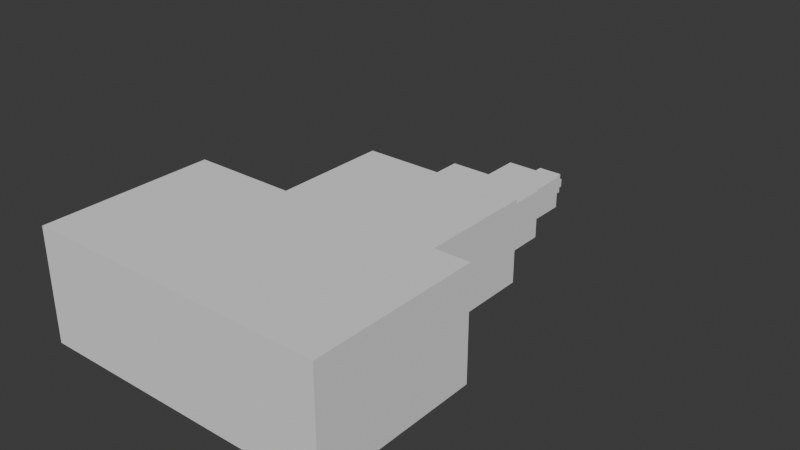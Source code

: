 # Source: Starship_Size_Class_Reference.blend  (saved by Blender 4.2.66; exported with 4.5.12 LTS)
import bpy
from mathutils import Matrix  # noqa: F401  (used for matrix-valued properties, if any)

bpy.ops.wm.read_factory_settings(use_empty=True)
scene = bpy.context.scene
scene.name = 'Scene'

# ---- collections
col_collection = bpy.data.collections.new('Collection'); scene.collection.children.link(col_collection)

# ---- world
world_world = bpy.data.worlds.new('World'); scene.world = world_world
world_world.use_nodes = True; world_world.node_tree.nodes.clear()
_N = world_world.node_tree.nodes; _L = world_world.node_tree.links
n0 = _N.new('ShaderNodeOutputWorld'); n0.name = 'World Output'; n0.location = (300, 300)
n1 = _N.new('ShaderNodeBackground'); n1.name = 'Background'; n1.location = (10, 300)
n1.inputs[0].default_value = (0.05088, 0.05088, 0.05088, 1.0)
_L.new(n1.outputs[0], n0.inputs[0])
n0.is_active_output = True
world_world.color = (0.05088, 0.05088, 0.05088)
world_world.sun_shadow_jitter_overblur = 0.0

# ---- meshes
me_cube_002 = bpy.data.meshes.new('Cube.002')
me_cube_002.from_pydata([(-5.0, -5.0, -5.0), (-5.0, -5.0, 5.0), (-5.0, 5.0, -5.0), (-5.0, 5.0, 5.0), (5.0, -5.0, -5.0), (5.0, -5.0, 5.0), (5.0, 5.0, -5.0), (5.0, 5.0, 5.0)], [], [(0, 1, 3, 2), (2, 3, 7, 6), (6, 7, 5, 4), (4, 5, 1, 0), (2, 6, 4, 0), (7, 3, 1, 5)])
_uv = me_cube_002.uv_layers.new(name='UVMap')
_uv.uv.foreach_set('vector', [0.375, 0.0, 0.625, 0.0, 0.625, 0.25, 0.375, 0.25, 0.375, 0.25, 0.625, 0.25, 0.625, 0.5, 0.375, 0.5, 0.375, 0.5, 0.625, 0.5, 0.625, 0.75, 0.375, 0.75, 0.375, 0.75, 0.625, 0.75, 0.625, 1.0, 0.375, 1.0, 0.125, 0.5, 0.375, 0.5, 0.375, 0.75, 0.125, 0.75, 0.625, 0.5, 0.875, 0.5, 0.875, 0.75, 0.625, 0.75])
me_cube_002.update()
me_cube_005 = bpy.data.meshes.new('Cube.005')
me_cube_005.from_pydata([(-0.5, -0.5, -0.5), (-0.5, -0.5, 0.5), (-0.5, 0.5, -0.5), (-0.5, 0.5, 0.5), (0.5, -0.5, -0.5), (0.5, -0.5, 0.5), (0.5, 0.5, -0.5), (0.5, 0.5, 0.5)], [], [(0, 1, 3, 2), (2, 3, 7, 6), (6, 7, 5, 4), (4, 5, 1, 0), (2, 6, 4, 0), (7, 3, 1, 5)])
_uv = me_cube_005.uv_layers.new(name='UVMap')
_uv.uv.foreach_set('vector', [0.375, 0.0, 0.625, 0.0, 0.625, 0.25, 0.375, 0.25, 0.375, 0.25, 0.625, 0.25, 0.625, 0.5, 0.375, 0.5, 0.375, 0.5, 0.625, 0.5, 0.625, 0.75, 0.375, 0.75, 0.375, 0.75, 0.625, 0.75, 0.625, 1.0, 0.375, 1.0, 0.125, 0.5, 0.375, 0.5, 0.375, 0.75, 0.125, 0.75, 0.625, 0.5, 0.875, 0.5, 0.875, 0.75, 0.625, 0.75])
me_cube_005.update()
me_cube_006 = bpy.data.meshes.new('Cube.006')
me_cube_006.from_pydata([(-0.5, -0.5, -0.5), (-0.5, -0.5, 0.5), (-0.5, 0.5, -0.5), (-0.5, 0.5, 0.5), (0.5, -0.5, -0.5), (0.5, -0.5, 0.5), (0.5, 0.5, -0.5), (0.5, 0.5, 0.5)], [], [(0, 1, 3, 2), (2, 3, 7, 6), (6, 7, 5, 4), (4, 5, 1, 0), (2, 6, 4, 0), (7, 3, 1, 5)])
_uv = me_cube_006.uv_layers.new(name='UVMap')
_uv.uv.foreach_set('vector', [0.375, 0.0, 0.625, 0.0, 0.625, 0.25, 0.375, 0.25, 0.375, 0.25, 0.625, 0.25, 0.625, 0.5, 0.375, 0.5, 0.375, 0.5, 0.625, 0.5, 0.625, 0.75, 0.375, 0.75, 0.375, 0.75, 0.625, 0.75, 0.625, 1.0, 0.375, 1.0, 0.125, 0.5, 0.375, 0.5, 0.375, 0.75, 0.125, 0.75, 0.625, 0.5, 0.875, 0.5, 0.875, 0.75, 0.625, 0.75])
me_cube_006.update()
me_cube_007 = bpy.data.meshes.new('Cube.007')
me_cube_007.from_pydata([(-0.5, -0.5, -0.5), (-0.5, -0.5, 0.5), (-0.5, 0.5, -0.5), (-0.5, 0.5, 0.5), (0.5, -0.5, -0.5), (0.5, -0.5, 0.5), (0.5, 0.5, -0.5), (0.5, 0.5, 0.5)], [], [(0, 1, 3, 2), (2, 3, 7, 6), (6, 7, 5, 4), (4, 5, 1, 0), (2, 6, 4, 0), (7, 3, 1, 5)])
_uv = me_cube_007.uv_layers.new(name='UVMap')
_uv.uv.foreach_set('vector', [0.375, 0.0, 0.625, 0.0, 0.625, 0.25, 0.375, 0.25, 0.375, 0.25, 0.625, 0.25, 0.625, 0.5, 0.375, 0.5, 0.375, 0.5, 0.625, 0.5, 0.625, 0.75, 0.375, 0.75, 0.375, 0.75, 0.625, 0.75, 0.625, 1.0, 0.375, 1.0, 0.125, 0.5, 0.375, 0.5, 0.375, 0.75, 0.125, 0.75, 0.625, 0.5, 0.875, 0.5, 0.875, 0.75, 0.625, 0.75])
me_cube_007.update()
me_cube_008 = bpy.data.meshes.new('Cube.008')
me_cube_008.from_pydata([(-0.5, -0.5, -0.5), (-0.5, -0.5, 0.5), (-0.5, 0.5, -0.5), (-0.5, 0.5, 0.5), (0.5, -0.5, -0.5), (0.5, -0.5, 0.5), (0.5, 0.5, -0.5), (0.5, 0.5, 0.5)], [], [(0, 1, 3, 2), (2, 3, 7, 6), (6, 7, 5, 4), (4, 5, 1, 0), (2, 6, 4, 0), (7, 3, 1, 5)])
_uv = me_cube_008.uv_layers.new(name='UVMap')
_uv.uv.foreach_set('vector', [0.375, 0.0, 0.625, 0.0, 0.625, 0.25, 0.375, 0.25, 0.375, 0.25, 0.625, 0.25, 0.625, 0.5, 0.375, 0.5, 0.375, 0.5, 0.625, 0.5, 0.625, 0.75, 0.375, 0.75, 0.375, 0.75, 0.625, 0.75, 0.625, 1.0, 0.375, 1.0, 0.125, 0.5, 0.375, 0.5, 0.375, 0.75, 0.125, 0.75, 0.625, 0.5, 0.875, 0.5, 0.875, 0.75, 0.625, 0.75])
me_cube_008.update()
me_cube_009 = bpy.data.meshes.new('Cube.009')
me_cube_009.from_pydata([(-0.5, -0.5, -0.5), (-0.5, -0.5, 0.5), (-0.5, 0.5, -0.5), (-0.5, 0.5, 0.5), (0.5, -0.5, -0.5), (0.5, -0.5, 0.5), (0.5, 0.5, -0.5), (0.5, 0.5, 0.5)], [], [(0, 1, 3, 2), (2, 3, 7, 6), (6, 7, 5, 4), (4, 5, 1, 0), (2, 6, 4, 0), (7, 3, 1, 5)])
_uv = me_cube_009.uv_layers.new(name='UVMap')
_uv.uv.foreach_set('vector', [0.375, 0.0, 0.625, 0.0, 0.625, 0.25, 0.375, 0.25, 0.375, 0.25, 0.625, 0.25, 0.625, 0.5, 0.375, 0.5, 0.375, 0.5, 0.625, 0.5, 0.625, 0.75, 0.375, 0.75, 0.375, 0.75, 0.625, 0.75, 0.625, 1.0, 0.375, 1.0, 0.125, 0.5, 0.375, 0.5, 0.375, 0.75, 0.125, 0.75, 0.625, 0.5, 0.875, 0.5, 0.875, 0.75, 0.625, 0.75])
me_cube_009.update()

# ---- objects
ob_shuttle = bpy.data.objects.new('Shuttle', me_cube_002)
ob_medium = bpy.data.objects.new('Medium', me_cube_005)
ob_large = bpy.data.objects.new('Large', me_cube_006)
ob_small = bpy.data.objects.new('Small', me_cube_007)
ob_sub_capital = bpy.data.objects.new('Sub-Capital', me_cube_008)
ob_capital = bpy.data.objects.new('Capital', me_cube_009)

# ---- transforms, parenting, visibility, modifiers, constraints
ob_shuttle.location = (0.0, 4.0, 5.0)
ob_shuttle.scale = (1.5, 1.2, 1.0)
ob_medium.location = (0.0, -75.0, 20.0)
ob_medium.scale = (70.0, 60.0, 40.0)
ob_large.location = (0.0, -168.0, 30.0)
ob_large.scale = (120.0, 80.0, 60.0)
ob_small.location = (0.0, -19.03, 12.5)
ob_small.scale = (30.0, 25.0, 25.0)
ob_sub_capital.location = (0.0, -307.0, 50.0)
ob_sub_capital.scale = (200.0, 150.0, 100.0)
ob_capital.location = (0.0, -516.0, 65.0)
ob_capital.scale = (350.0, 200.0, 130.0)

# ---- collection membership
col_collection.objects.link(ob_shuttle)
col_collection.objects.link(ob_medium)
col_collection.objects.link(ob_large)
col_collection.objects.link(ob_small)
col_collection.objects.link(ob_sub_capital)
col_collection.objects.link(ob_capital)

# ---- scene / render settings (as saved in the file)
scene.frame_start = 1; scene.frame_end = 250; scene.frame_set(1)
scene.render.engine = 'BLENDER_EEVEE_NEXT'
bpy.context.view_layer.update()

# ---- added for rendering (the .blend has no active camera and no usable light): camera, sun
cam_auto = bpy.data.cameras.new('AutoCamera')
cam_auto.lens = 50.0
cam_auto.sensor_width = 36.0
cam_auto.clip_end = 11835.4
ob_auto_camera = bpy.data.objects.new('AutoCamera', cam_auto)
scene.collection.objects.link(ob_auto_camera)
ob_auto_camera.location = (674.384, -1112.26, 604.507)
ob_auto_camera.rotation_euler = (1.09748, -7.21219e-08, 0.694738)
scene.camera = ob_auto_camera
light_auto_sun = bpy.data.lights.new('AutoSun', 'SUN')
light_auto_sun.energy = 3.0
light_auto_sun.angle = 0.0523599
ob_auto_sun = bpy.data.objects.new('AutoSun', light_auto_sun)
scene.collection.objects.link(ob_auto_sun)
ob_auto_sun.rotation_euler = (0.872665, 0.174533, 0.523599)
bpy.context.view_layer.update()
